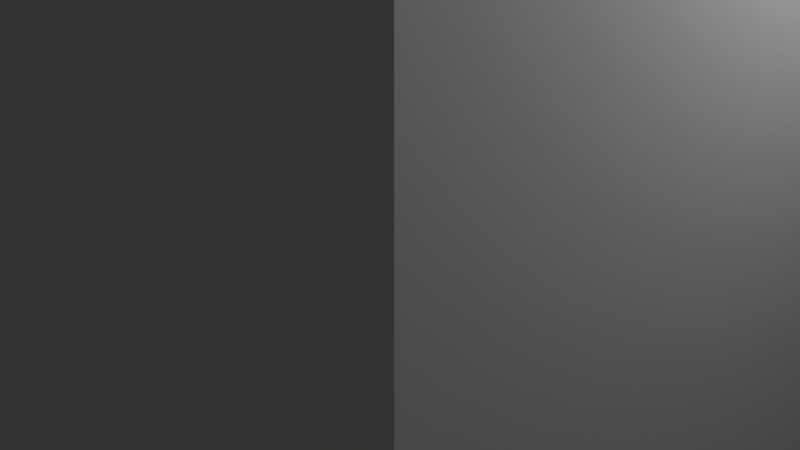 # Source: pylon_large_1.blend  (saved by Blender 4.2.66; exported with 4.5.12 LTS)
import bpy
from mathutils import Matrix  # noqa: F401  (used for matrix-valued properties, if any)

bpy.ops.wm.read_factory_settings(use_empty=True)
scene = bpy.context.scene
scene.name = 'Scene'

# ---- collections
col_collection = bpy.data.collections.new('Collection'); scene.collection.children.link(col_collection)

# ---- materials (node trees are filled in below, after node groups)
mat_material = bpy.data.materials.new('Material')
mat_material.alpha_threshold = 0.0
mat_material.use_transparent_shadow = False
mat_material.roughness = 0.5
mat_material.line_color = (0.0, 0.0, 0.0, 1.0)

# ---- material node trees
mat_material.use_nodes = True; mat_material.node_tree.nodes.clear()
_N = mat_material.node_tree.nodes; _L = mat_material.node_tree.links
n0 = _N.new('ShaderNodeOutputMaterial'); n0.name = 'Material Output'; n0.location = (300, 300)
n1 = _N.new('ShaderNodeBsdfPrincipled'); n1.name = 'Principled BSDF'; n1.location = (10, 300)
n1.inputs[3].default_value = 1.45
_L.new(n1.outputs[0], n0.inputs[0])
n0.is_active_output = True

# ---- world
world_world = bpy.data.worlds.new('World'); scene.world = world_world
world_world.use_nodes = True; world_world.node_tree.nodes.clear()
_N = world_world.node_tree.nodes; _L = world_world.node_tree.links
n0 = _N.new('ShaderNodeOutputWorld'); n0.name = 'World Output'; n0.location = (300, 300)
n1 = _N.new('ShaderNodeBackground'); n1.name = 'Background'; n1.location = (10, 300)
n1.inputs[0].default_value = (0.05088, 0.05088, 0.05088, 1.0)
_L.new(n1.outputs[0], n0.inputs[0])
n0.is_active_output = True
world_world.color = (0.05088, 0.05088, 0.05088)
world_world.sun_shadow_jitter_overblur = 0.0

# ---- cameras
cam_camera = bpy.data.cameras.new('Camera')
cam_camera.clip_end = 100.0
cam_camera.ortho_scale = 7.314

# ---- lights
light_light = bpy.data.lights.new('Light', 'POINT')
light_light.energy = 1000.0
light_light.shadow_soft_size = 0.1

# ---- meshes
me_cube = bpy.data.meshes.new('Cube')
me_cube.from_pydata([(2.989e-08, 1.326e-08, 7.878), (4.215e-08, 1.571e-08, -8.362), (3.435, 3.435, 7.383), (3.435, -3.435, 7.383), (-3.435, 3.435, 7.383), (-3.435, -3.435, 7.383), (4.419, 4.419, -7.27), (4.419, -4.419, -7.27), (-4.419, 4.419, -7.27), (-4.419, -4.419, -7.27), (3.574, 3.386, 6.965), (3.386, 3.574, 6.965), (3.386, -3.574, 6.965), (3.574, -3.386, 6.965), (-3.574, 3.386, 6.965), (-3.386, 3.574, 6.965), (-3.386, -3.574, 6.965), (-3.574, -3.386, 6.965), (4.328, 4.54, -6.778), (4.54, 4.328, -6.778), (4.328, -4.54, -6.778), (4.54, -4.328, -6.778), (-4.54, 4.328, -6.778), (-4.328, 4.54, -6.778), (-4.54, -4.328, -6.778), (-4.328, -4.54, -6.778)], [], [(3, 2, 0), (5, 3, 0), (4, 5, 0), (2, 4, 0), (9, 8, 1), (7, 9, 1), (8, 6, 1), (20, 12, 16, 25), (19, 10, 13, 21), (24, 17, 14, 22), (23, 15, 11, 18), (6, 7, 1), (10, 11, 2), (12, 13, 3), (14, 4, 15), (16, 5, 17), (18, 19, 6), (20, 7, 21), (22, 23, 8), (24, 9, 25), (16, 12, 3, 5), (13, 10, 2, 3), (14, 17, 5, 4), (11, 15, 4, 2), (24, 22, 8, 9), (23, 18, 6, 8), (20, 25, 9, 7), (19, 21, 7, 6), (22, 14, 15, 23), (10, 19, 18, 11), (12, 20, 21, 13), (17, 24, 25, 16)])
_uv = me_cube.uv_layers.new(name='UVMap')
_uv.uv.foreach_set('vector', [0.625, 0.75, 0.625, 0.5085, 0.625, 0.75, 0.625, 1.0, 0.625, 0.7585, 0.625, 1.0, 0.625, 0.25, 0.625, 0.008478, 0.625, 0.25, 0.625, 0.5, 0.625, 0.2585, 0.625, 0.5, 0.375, 0.0, 0.375, 0.2422, 0.375, 0.0, 0.375, 0.75, 0.375, 0.9922, 0.375, 0.75, 0.375, 0.25, 0.375, 0.4922, 0.375, 0.25, 0.3839, 0.7559, 0.6163, 0.7565, 0.6163, 0.9935, 0.3839, 0.9941, 0.3839, 0.5059, 0.6163, 0.5065, 0.6163, 0.7435, 0.3839, 0.7441, 0.3839, 0.005937, 0.6163, 0.00645, 0.6163, 0.2435, 0.3839, 0.2441, 0.3839, 0.2559, 0.6163, 0.2565, 0.6163, 0.4935, 0.3839, 0.4941, 0.375, 0.5, 0.375, 0.7422, 0.375, 0.5, 0.6166, 0.5, 0.6163, 0.4935, 0.6216, 0.4955, 0.6163, 0.7565, 0.6166, 0.75, 0.6216, 0.7545, 0.6163, 0.2435, 0.6216, 0.2455, 0.6166, 0.25, 0.6166, 0.0, 0.6216, 0.004523, 0.6163, 0.00645, 0.3839, 0.4941, 0.3842, 0.5, 0.3786, 0.4964, 0.3839, 0.7559, 0.3786, 0.7536, 0.3842, 0.75, 0.3839, 0.2441, 0.3842, 0.25, 0.3786, 0.2464, 0.3839, 0.005937, 0.3786, 0.003581, 0.3842, 0.0, 0.6163, 0.9935, 0.6163, 0.7565, 0.625, 0.7586, 0.625, 1.0, 0.6163, 0.7435, 0.6163, 0.5065, 0.625, 0.5086, 0.625, 0.75, 0.6163, 0.2435, 0.6163, 0.00645, 0.625, 0.00859, 0.625, 0.25, 0.6163, 0.4935, 0.6163, 0.2565, 0.625, 0.2586, 0.625, 0.5, 0.3839, 0.005937, 0.3839, 0.2441, 0.3751, 0.2424, 0.3751, 0.0, 0.3839, 0.2559, 0.3839, 0.4941, 0.3751, 0.4924, 0.3751, 0.25, 0.3839, 0.7559, 0.3839, 0.9941, 0.3751, 0.9924, 0.3751, 0.75, 0.3839, 0.5059, 0.3839, 0.7441, 0.3751, 0.7424, 0.3751, 0.5, 0.3839, 0.2441, 0.6163, 0.2435, 0.6163, 0.2565, 0.3839, 0.2559, 0.6163, 0.5065, 0.3839, 0.5059, 0.3839, 0.4941, 0.6163, 0.4935, 0.6163, 0.7565, 0.3839, 0.7559, 0.3839, 0.7441, 0.6163, 0.7435, 0.6163, 0.00645, 0.3839, 0.005937, 0.3842, 0.0, 0.6166, 0.0])
me_cube.materials.append(mat_material)
me_cube.use_mirror_vertex_groups = False
me_cube.update()

# ---- objects
ob_cube = bpy.data.objects.new('Cube', me_cube)
ob_light = bpy.data.objects.new('Light', light_light)
ob_camera = bpy.data.objects.new('Camera', cam_camera)

# ---- transforms, parenting, visibility, modifiers, constraints
ob_cube.location = (0.0, 0.0, 0.0)
ob_cube.lock_rotations_4d = False
ob_cube.empty_display_type = 'ARROWS'
ob_cube.lineart.crease_threshold = 0.0
ob_light.location = (4.076, 1.005, 5.904)
ob_light.rotation_euler = (0.6503, 0.05522, 1.866)
ob_light.lock_rotations_4d = False
ob_light.empty_display_type = 'ARROWS'
ob_light.color = (0.0, 0.0, 0.0, 0.0)
ob_light.lineart.crease_threshold = 0.0
ob_camera.location = (7.359, -6.926, 4.958)
ob_camera.rotation_euler = (1.109, 0.0, 0.8149)
ob_camera.lock_rotations_4d = False
ob_camera.empty_display_type = 'ARROWS'
ob_camera.color = (0.0, 0.0, 0.0, 0.0)
ob_camera.display_type = 'WIRE'
ob_camera.lineart.crease_threshold = 0.0

# ---- collection membership
col_collection.objects.link(ob_cube)
col_collection.objects.link(ob_light)
col_collection.objects.link(ob_camera)

# ---- scene / render settings (as saved in the file)
scene.camera = ob_camera
scene.frame_start = 1; scene.frame_end = 250; scene.frame_set(0)
scene.render.engine = 'BLENDER_EEVEE_NEXT'
bpy.context.view_layer.update()
